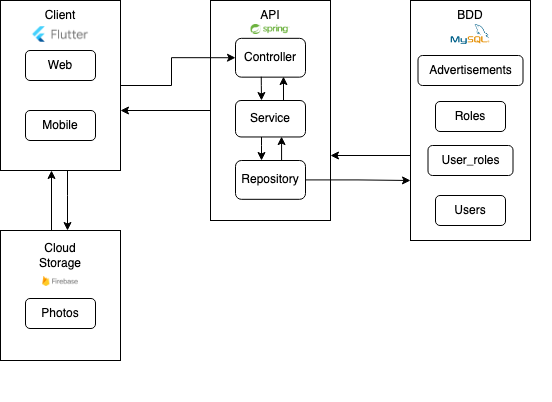

The diagram above was exported from draw.io. Its source (the exported page's mxGraphModel, read from the mxfile embedded in the PNG):
<mxGraphModel dx="788" dy="440" grid="1" gridSize="10" guides="1" tooltips="1" connect="1" arrows="1" fold="1" page="1" pageScale="1" pageWidth="827" pageHeight="1169" math="0" shadow="0">
  <root>
    <mxCell id="0" />
    <mxCell id="1" parent="0" />
    <mxCell id="HZhh90avMVwrjydsODO2-3" value="" style="group" parent="1" vertex="1" connectable="0">
      <mxGeometry x="139" y="185" width="120" height="170" as="geometry" />
    </mxCell>
    <mxCell id="HZhh90avMVwrjydsODO2-1" value="" style="rounded=0;whiteSpace=wrap;html=1;" parent="HZhh90avMVwrjydsODO2-3" vertex="1">
      <mxGeometry width="120" height="170" as="geometry" />
    </mxCell>
    <mxCell id="HZhh90avMVwrjydsODO2-2" value="Client" style="text;html=1;strokeColor=none;fillColor=none;align=center;verticalAlign=middle;whiteSpace=wrap;rounded=0;" parent="HZhh90avMVwrjydsODO2-3" vertex="1">
      <mxGeometry x="30" width="60" height="30" as="geometry" />
    </mxCell>
    <mxCell id="HZhh90avMVwrjydsODO2-4" value="Web" style="rounded=1;whiteSpace=wrap;html=1;" parent="HZhh90avMVwrjydsODO2-3" vertex="1">
      <mxGeometry x="25" y="50" width="70" height="30" as="geometry" />
    </mxCell>
    <mxCell id="HZhh90avMVwrjydsODO2-5" value="Mobile" style="rounded=1;whiteSpace=wrap;html=1;" parent="HZhh90avMVwrjydsODO2-3" vertex="1">
      <mxGeometry x="25" y="110" width="70" height="30" as="geometry" />
    </mxCell>
    <mxCell id="HZhh90avMVwrjydsODO2-45" value="" style="shape=image;verticalLabelPosition=bottom;labelBackgroundColor=default;verticalAlign=top;aspect=fixed;imageAspect=0;image=https://upload.wikimedia.org/wikipedia/commons/1/17/Google-flutter-logo.png;" parent="HZhh90avMVwrjydsODO2-3" vertex="1">
      <mxGeometry x="31.89" y="26" width="56.21" height="16" as="geometry" />
    </mxCell>
    <mxCell id="HZhh90avMVwrjydsODO2-6" value="" style="group;fillColor=#fff2cc;strokeColor=#d6b656;" parent="1" vertex="1" connectable="0">
      <mxGeometry x="349" y="185" width="120" height="220" as="geometry" />
    </mxCell>
    <mxCell id="HZhh90avMVwrjydsODO2-7" value="" style="rounded=0;whiteSpace=wrap;html=1;" parent="HZhh90avMVwrjydsODO2-6" vertex="1">
      <mxGeometry width="120" height="220.00000000000003" as="geometry" />
    </mxCell>
    <mxCell id="HZhh90avMVwrjydsODO2-8" value="API" style="text;html=1;strokeColor=none;fillColor=none;align=center;verticalAlign=middle;whiteSpace=wrap;rounded=0;" parent="HZhh90avMVwrjydsODO2-6" vertex="1">
      <mxGeometry x="30" width="60" height="30" as="geometry" />
    </mxCell>
    <mxCell id="HZhh90avMVwrjydsODO2-9" value="Controller" style="rounded=1;whiteSpace=wrap;html=1;" parent="HZhh90avMVwrjydsODO2-6" vertex="1">
      <mxGeometry x="25" y="37.82870588235295" width="70" height="38.82352941176471" as="geometry" />
    </mxCell>
    <mxCell id="HZhh90avMVwrjydsODO2-10" value="Repository" style="rounded=1;whiteSpace=wrap;html=1;" parent="HZhh90avMVwrjydsODO2-6" vertex="1">
      <mxGeometry x="25" y="160.00411764705885" width="70" height="38.82352941176471" as="geometry" />
    </mxCell>
    <mxCell id="HZhh90avMVwrjydsODO2-20" value="" style="edgeStyle=orthogonalEdgeStyle;rounded=0;orthogonalLoop=1;jettySize=auto;html=1;" parent="HZhh90avMVwrjydsODO2-6" source="HZhh90avMVwrjydsODO2-18" target="HZhh90avMVwrjydsODO2-10" edge="1">
      <mxGeometry relative="1" as="geometry">
        <Array as="points">
          <mxPoint x="51" y="145" />
          <mxPoint x="51" y="145" />
        </Array>
      </mxGeometry>
    </mxCell>
    <mxCell id="HZhh90avMVwrjydsODO2-18" value="Service" style="rounded=1;whiteSpace=wrap;html=1;" parent="HZhh90avMVwrjydsODO2-6" vertex="1">
      <mxGeometry x="25" y="100" width="70" height="36.47" as="geometry" />
    </mxCell>
    <mxCell id="HZhh90avMVwrjydsODO2-46" value="" style="shape=image;verticalLabelPosition=bottom;labelBackgroundColor=default;verticalAlign=top;aspect=fixed;imageAspect=0;image=data:image/png,(base64 omitted: 7644 chars);" parent="HZhh90avMVwrjydsODO2-6" vertex="1">
      <mxGeometry x="40.57" y="24" width="38.86" height="10" as="geometry" />
    </mxCell>
    <mxCell id="5SlAiKJj7FsMpo-tRKFI-1" style="edgeStyle=orthogonalEdgeStyle;rounded=0;orthogonalLoop=1;jettySize=auto;html=1;exitX=0.75;exitY=0;exitDx=0;exitDy=0;entryX=0.658;entryY=0.989;entryDx=0;entryDy=0;entryPerimeter=0;" edge="1" parent="HZhh90avMVwrjydsODO2-6" source="HZhh90avMVwrjydsODO2-10" target="HZhh90avMVwrjydsODO2-18">
      <mxGeometry relative="1" as="geometry">
        <mxPoint x="79.43" y="155.88588235294117" as="sourcePoint" />
        <mxPoint x="184.42999999999995" y="156.47000000000003" as="targetPoint" />
        <Array as="points">
          <mxPoint x="71" y="160" />
        </Array>
      </mxGeometry>
    </mxCell>
    <mxCell id="5SlAiKJj7FsMpo-tRKFI-2" value="" style="edgeStyle=orthogonalEdgeStyle;rounded=0;orthogonalLoop=1;jettySize=auto;html=1;exitX=0.368;exitY=0.989;exitDx=0;exitDy=0;exitPerimeter=0;" edge="1" parent="HZhh90avMVwrjydsODO2-6" source="HZhh90avMVwrjydsODO2-9">
      <mxGeometry relative="1" as="geometry">
        <mxPoint x="51" y="76.47000000000003" as="sourcePoint" />
        <mxPoint x="51" y="100.00411764705882" as="targetPoint" />
        <Array as="points">
          <mxPoint x="51" y="85" />
        </Array>
      </mxGeometry>
    </mxCell>
    <mxCell id="5SlAiKJj7FsMpo-tRKFI-5" style="edgeStyle=orthogonalEdgeStyle;rounded=0;orthogonalLoop=1;jettySize=auto;html=1;exitX=0.75;exitY=0;exitDx=0;exitDy=0;entryX=0.658;entryY=0.989;entryDx=0;entryDy=0;entryPerimeter=0;" edge="1" parent="HZhh90avMVwrjydsODO2-6">
      <mxGeometry relative="1" as="geometry">
        <mxPoint x="79.4299999999999" y="100.00411764705882" as="sourcePoint" />
        <mxPoint x="72.98999999999995" y="76.06882999999999" as="targetPoint" />
        <Array as="points">
          <mxPoint x="72.93" y="100" />
        </Array>
      </mxGeometry>
    </mxCell>
    <mxCell id="HZhh90avMVwrjydsODO2-22" value="" style="group" parent="1" vertex="1" connectable="0">
      <mxGeometry x="549" y="185" width="140" height="240" as="geometry" />
    </mxCell>
    <mxCell id="HZhh90avMVwrjydsODO2-23" value="" style="rounded=0;whiteSpace=wrap;html=1;" parent="HZhh90avMVwrjydsODO2-22" vertex="1">
      <mxGeometry width="120" height="240" as="geometry" />
    </mxCell>
    <mxCell id="HZhh90avMVwrjydsODO2-24" value="BDD" style="text;html=1;strokeColor=none;fillColor=none;align=center;verticalAlign=middle;whiteSpace=wrap;rounded=0;" parent="HZhh90avMVwrjydsODO2-22" vertex="1">
      <mxGeometry x="30" width="60" height="30" as="geometry" />
    </mxCell>
    <mxCell id="HZhh90avMVwrjydsODO2-25" value="Advertisements" style="rounded=1;whiteSpace=wrap;html=1;" parent="HZhh90avMVwrjydsODO2-22" vertex="1">
      <mxGeometry x="7.5" y="55" width="105" height="30" as="geometry" />
    </mxCell>
    <mxCell id="HZhh90avMVwrjydsODO2-26" value="Roles" style="rounded=1;whiteSpace=wrap;html=1;" parent="HZhh90avMVwrjydsODO2-22" vertex="1">
      <mxGeometry x="25" y="101" width="70" height="30" as="geometry" />
    </mxCell>
    <mxCell id="HZhh90avMVwrjydsODO2-47" value="" style="shape=image;verticalLabelPosition=bottom;labelBackgroundColor=default;verticalAlign=top;aspect=fixed;imageAspect=0;image=https://upload.wikimedia.org/wikipedia/fr/thumb/6/62/MySQL.svg/1200px-MySQL.svg.png;" parent="HZhh90avMVwrjydsODO2-22" vertex="1">
      <mxGeometry x="40.67" y="24" width="38.66" height="20" as="geometry" />
    </mxCell>
    <mxCell id="HZhh90avMVwrjydsODO2-54" value="User_roles" style="rounded=1;whiteSpace=wrap;html=1;" parent="HZhh90avMVwrjydsODO2-22" vertex="1">
      <mxGeometry x="17.5" y="145" width="85" height="30" as="geometry" />
    </mxCell>
    <mxCell id="HZhh90avMVwrjydsODO2-55" value="Users" style="rounded=1;whiteSpace=wrap;html=1;" parent="HZhh90avMVwrjydsODO2-22" vertex="1">
      <mxGeometry x="25" y="195" width="70" height="30" as="geometry" />
    </mxCell>
    <mxCell id="HZhh90avMVwrjydsODO2-28" style="edgeStyle=orthogonalEdgeStyle;rounded=0;orthogonalLoop=1;jettySize=auto;html=1;" parent="1" source="HZhh90avMVwrjydsODO2-7" edge="1">
      <mxGeometry relative="1" as="geometry">
        <mxPoint x="259" y="295" as="targetPoint" />
      </mxGeometry>
    </mxCell>
    <mxCell id="HZhh90avMVwrjydsODO2-31" style="edgeStyle=orthogonalEdgeStyle;rounded=0;orthogonalLoop=1;jettySize=auto;html=1;entryX=0;entryY=0.5;entryDx=0;entryDy=0;" parent="1" source="HZhh90avMVwrjydsODO2-1" target="HZhh90avMVwrjydsODO2-9" edge="1">
      <mxGeometry relative="1" as="geometry">
        <Array as="points">
          <mxPoint x="310" y="270" />
          <mxPoint x="310" y="243" />
        </Array>
      </mxGeometry>
    </mxCell>
    <mxCell id="HZhh90avMVwrjydsODO2-32" style="edgeStyle=orthogonalEdgeStyle;rounded=0;orthogonalLoop=1;jettySize=auto;html=1;" parent="1" source="HZhh90avMVwrjydsODO2-23" edge="1">
      <mxGeometry relative="1" as="geometry">
        <mxPoint x="469" y="340" as="targetPoint" />
        <Array as="points">
          <mxPoint x="469" y="340" />
        </Array>
      </mxGeometry>
    </mxCell>
    <mxCell id="HZhh90avMVwrjydsODO2-35" style="edgeStyle=orthogonalEdgeStyle;rounded=0;orthogonalLoop=1;jettySize=auto;html=1;exitX=1;exitY=0.5;exitDx=0;exitDy=0;entryX=0;entryY=0.75;entryDx=0;entryDy=0;" parent="1" source="HZhh90avMVwrjydsODO2-10" target="HZhh90avMVwrjydsODO2-23" edge="1">
      <mxGeometry relative="1" as="geometry">
        <mxPoint x="509" y="355" as="sourcePoint" />
        <mxPoint x="530" y="364" as="targetPoint" />
      </mxGeometry>
    </mxCell>
    <mxCell id="HZhh90avMVwrjydsODO2-41" style="edgeStyle=orthogonalEdgeStyle;rounded=0;orthogonalLoop=1;jettySize=auto;html=1;entryX=0.5;entryY=1;entryDx=0;entryDy=0;" parent="1" edge="1">
      <mxGeometry relative="1" as="geometry">
        <mxPoint x="190" y="415" as="sourcePoint" />
        <mxPoint x="190" y="355" as="targetPoint" />
      </mxGeometry>
    </mxCell>
    <mxCell id="HZhh90avMVwrjydsODO2-44" style="edgeStyle=orthogonalEdgeStyle;rounded=0;orthogonalLoop=1;jettySize=auto;html=1;entryX=0.5;entryY=0;entryDx=0;entryDy=0;" parent="1" edge="1">
      <mxGeometry relative="1" as="geometry">
        <mxPoint x="206" y="355" as="sourcePoint" />
        <mxPoint x="206" y="415" as="targetPoint" />
        <Array as="points">
          <mxPoint x="206" y="380" />
          <mxPoint x="206" y="380" />
        </Array>
      </mxGeometry>
    </mxCell>
    <mxCell id="HZhh90avMVwrjydsODO2-49" value="" style="group" parent="1" vertex="1" connectable="0">
      <mxGeometry x="139" y="415" width="120" height="170" as="geometry" />
    </mxCell>
    <mxCell id="HZhh90avMVwrjydsODO2-50" value="" style="rounded=0;whiteSpace=wrap;html=1;" parent="HZhh90avMVwrjydsODO2-49" vertex="1">
      <mxGeometry width="120" height="130" as="geometry" />
    </mxCell>
    <mxCell id="HZhh90avMVwrjydsODO2-51" value="Cloud Storage" style="text;html=1;strokeColor=none;fillColor=none;align=center;verticalAlign=middle;whiteSpace=wrap;rounded=0;" parent="HZhh90avMVwrjydsODO2-49" vertex="1">
      <mxGeometry x="30" y="10" width="60" height="30" as="geometry" />
    </mxCell>
    <mxCell id="HZhh90avMVwrjydsODO2-52" value="Photos" style="rounded=1;whiteSpace=wrap;html=1;" parent="HZhh90avMVwrjydsODO2-49" vertex="1">
      <mxGeometry x="25" y="68" width="70" height="30" as="geometry" />
    </mxCell>
    <mxCell id="HZhh90avMVwrjydsODO2-53" value="" style="shape=image;verticalLabelPosition=bottom;labelBackgroundColor=default;verticalAlign=top;aspect=fixed;imageAspect=0;image=https://upload.wikimedia.org/wikipedia/commons/thumb/3/37/Firebase_Logo.svg/1280px-Firebase_Logo.svg.png;" parent="HZhh90avMVwrjydsODO2-49" vertex="1">
      <mxGeometry x="42.19" y="46" width="35.62" height="10" as="geometry" />
    </mxCell>
  </root>
</mxGraphModel>